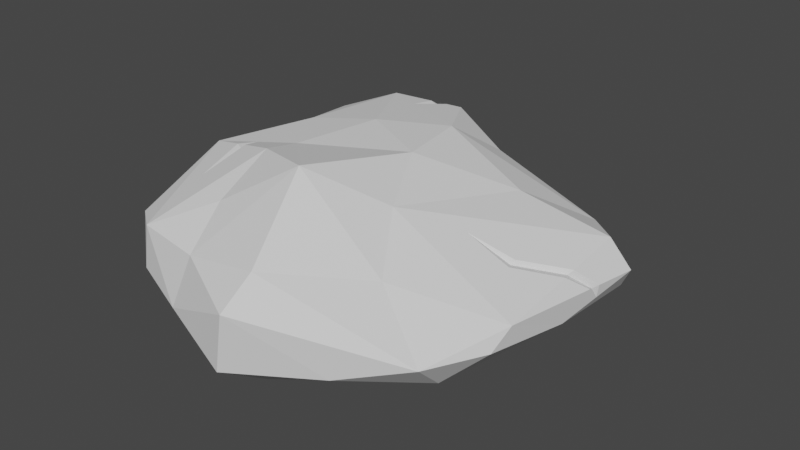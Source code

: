 # Source: Rock003.blend  (saved by Blender 3.0.42; exported with 4.5.12 LTS)
import bpy
from mathutils import Matrix  # noqa: F401  (used for matrix-valued properties, if any)

bpy.ops.wm.read_factory_settings(use_empty=True)
scene = bpy.context.scene
scene.name = 'Scene'

# ---- collections
col_collection = bpy.data.collections.new('Collection'); scene.collection.children.link(col_collection)

# ---- node groups
ng_auto_smooth = bpy.data.node_groups.new('Auto Smooth', 'GeometryNodeTree')
_s = ng_auto_smooth.interface.new_socket(name='Geometry', in_out='OUTPUT', socket_type='NodeSocketGeometry')
_s = ng_auto_smooth.interface.new_socket(name='Geometry', in_out='INPUT', socket_type='NodeSocketGeometry')
_s = ng_auto_smooth.interface.new_socket(name='Angle', in_out='INPUT', socket_type='NodeSocketFloat')
_s.subtype = 'ANGLE'
_s.min_value = 0.0
_s.max_value = 3.142
ng_auto_smooth.is_modifier = True
_N = ng_auto_smooth.nodes; _L = ng_auto_smooth.links
n0 = _N.new('NodeGroupOutput'); n0.name = 'Group Output'; n0.location = (480, -100)
n1 = _N.new('NodeGroupInput'); n1.name = 'Group Input'; n1.location = (-420, -300)
n2 = _N.new('NodeGroupInput'); n2.name = 'Group Input.001'; n2.location = (-60, -100)
n3 = _N.new('GeometryNodeSetShadeSmooth'); n3.name = 'Set Shade Smooth'; n3.location = (120, -100)
n3.domain = 'EDGE'
n4 = _N.new('GeometryNodeSetShadeSmooth'); n4.name = 'Set Shade Smooth.001'; n4.location = (300, -100)
n5 = _N.new('GeometryNodeInputMeshEdgeAngle'); n5.name = 'Edge Angle'; n5.location = (-420, -220)
n6 = _N.new('GeometryNodeInputEdgeSmooth'); n6.name = 'Is Edge Smooth'; n6.location = (-60, -160)
n7 = _N.new('GeometryNodeInputShadeSmooth'); n7.name = 'Is Face Smooth'; n7.location = (-240, -340)
n8 = _N.new('FunctionNodeBooleanMath'); n8.name = 'Boolean Math'; n8.location = (-60, -220)
n9 = _N.new('FunctionNodeCompare'); n9.name = 'Compare'; n9.location = (-240, -180)
n9.operation = 'LESS_EQUAL'
_L.new(n5.outputs[0], n9.inputs[0])
_L.new(n4.outputs[0], n0.inputs[0])
_L.new(n1.outputs[1], n9.inputs[1])
_L.new(n9.outputs[0], n8.inputs[0])
_L.new(n7.outputs[0], n8.inputs[1])
_L.new(n2.outputs[0], n3.inputs[0])
_L.new(n6.outputs[0], n3.inputs[1])
_L.new(n3.outputs[0], n4.inputs[0])
_L.new(n8.outputs[0], n3.inputs[2])
n0.is_active_output = True

# ---- world
world_world = bpy.data.worlds.new('World'); scene.world = world_world
world_world.use_nodes = True; world_world.node_tree.nodes.clear()
_N = world_world.node_tree.nodes; _L = world_world.node_tree.links
n0 = _N.new('ShaderNodeOutputWorld'); n0.name = 'World Output'; n0.location = (300, 300)
n1 = _N.new('ShaderNodeBackground'); n1.name = 'Background'; n1.location = (10, 300)
n1.inputs[0].default_value = (0.05088, 0.05088, 0.05088, 1.0)
_L.new(n1.outputs[0], n0.inputs[0])
n0.is_active_output = True
world_world.color = (0.05088, 0.05088, 0.05088)
world_world.use_sun_shadow = False
world_world.sun_shadow_jitter_overblur = 0.0

# ---- meshes
me_rock = bpy.data.meshes.new('rock')
me_rock.from_pydata([(0.1882, 0.04348, -0.1544), (-0.1849, 0.4859, -0.1333), (-0.3671, 0.1323, 0.1079), (-0.01865, -0.5238, -0.1511), (-0.322, -0.4316, 0.04546), (0.2847, 0.2732, -0.1077), (0.4432, -0.2336, -0.05956), (0.5023, 0.1949, -0.03951), (-0.1883, 0.1635, 0.1396), (0.1167, -0.1354, 0.1145), (0.3743, -0.368, -0.05904), (0.4672, -0.01568, -0.08644), (0.2304, 0.3978, -0.07337), (0.2303, 0.1669, 0.07669), (-0.1525, 0.4561, 0.09187), (0.01476, 0.05232, 0.1467), (-0.2421, -0.05061, 0.1324), (-0.4674, -0.09008, 0.09072), (-0.2108, -0.4704, -0.09976), (-0.2022, -0.3246, 0.09987), (-0.1167, -0.08223, -0.1657), (-0.3964, 0.4726, -0.09172), (0.4554, -0.1839, -0.0146), (0.3508, -0.2755, -0.1455), (0.4522, 0.1841, 0.02778), (-0.03378, 0.2604, 0.1319), (-0.3622, 0.4473, 0.08407), (-0.1593, -0.4517, 0.0364), (0.01441, -0.5313, -0.0003458), (0.04525, -0.4707, 0.08021), (0.01786, 0.4745, -0.06202), (-0.2259, 0.5766, -0.02836), (0.002239, 0.4147, 0.02884), (0.3295, 0.3353, -0.02977), (-0.01718, -0.3891, -0.2394), (-0.01939, -0.2094, -0.256), (0.0363, -0.04688, -0.2153), (-0.3385, -0.1098, -0.154), (0.2081, -0.4351, -0.1175), (-0.05482, 0.1614, -0.1605), (0.02777, 0.4392, -0.1055), (-0.4641, 0.3047, -0.06618), (-0.4937, -0.1094, -0.05483), (-0.4943, 0.06813, 0.02936), (-0.4669, 0.3546, 0.04887), (-0.4341, -0.3502, 0.01195), (0.216, -0.286, 0.0396), (0.4596, 0.2385, -0.1115), (-0.223, -0.1634, 0.1616), (-0.03879, -0.2478, 0.2018), (-0.3282, 0.1211, -0.1052), (-0.3431, -0.4298, -0.06743), (0.4888, 0.086, -0.03235), (0.4849, 0.05474, -0.03029), (0.4534, 0.03859, 0.01102), (0.4537, 0.005296, 0.007181), (0.4842, 0.08616, -0.06374), (0.3651, -0.06812, 0.03134), (0.2547, -0.06297, 0.07224), (0.3604, -0.0413, 0.03607), (0.4471, 0.02403, 0.002928), (0.4803, 0.07123, -0.03756), (0.3577, -0.05192, 0.02705), (-0.3662, -0.1204, 0.12), (-0.3291, -0.1316, 0.1308), (-0.3524, -0.06993, 0.112), (-0.3499, -0.2442, 0.08993), (-0.3425, -0.1318, 0.1174), (-0.1879, 0.5143, 0.03383), (-0.1982, 0.4542, 0.09017), (-0.2464, 0.4522, 0.08837), (-0.245, 0.3805, 0.1012), (-0.2209, 0.4517, 0.07719), (-0.0968, -0.315, -0.1928), (-0.2036, -0.1519, -0.1971), (-0.1669, -0.1686, -0.1989), (-0.1567, -0.1666, -0.2121)], [], [(11, 6, 23), (22, 55, 57, 58, 59, 54, 24, 9), (47, 7, 56, 11), (24, 13, 9), (22, 53, 55), (0, 47, 11), (11, 56, 53, 22), (33, 5, 12), (47, 5, 33), (25, 15, 13), (13, 15, 9), (2, 8, 26), (26, 8, 25, 71), (16, 8, 2), (19, 49, 48), (15, 49, 9), (16, 49, 15), (17, 63, 65), (49, 29, 46), (27, 29, 49), (9, 46, 22), (49, 46, 9), (4, 27, 19), (4, 51, 18), (18, 3, 28), (3, 38, 28), (28, 38, 10), (10, 22, 46), (12, 30, 32), (12, 32, 33), (12, 40, 30), (31, 26, 70, 68), (32, 14, 25), (33, 25, 13), (18, 73, 35, 34), (34, 35, 23), (23, 35, 36), (18, 37, 74, 73), (18, 34, 3), (20, 36, 35), (23, 36, 0), (38, 34, 23), (39, 40, 5), (36, 39, 0), (39, 5, 0), (20, 39, 36), (50, 21, 39), (40, 1, 30), (50, 41, 21), (17, 2, 43), (43, 2, 44), (44, 26, 21), (51, 45, 42), (42, 45, 17), (37, 51, 42), (38, 23, 10), (23, 6, 10), (10, 6, 22), (0, 11, 23), (11, 22, 6), (33, 7, 47), (33, 24, 7), (13, 24, 33), (25, 8, 15), (14, 69, 71, 25), (17, 65, 16, 2), (16, 15, 8), (16, 48, 49), (17, 4, 48, 64, 66, 63), (4, 19, 48), (29, 27, 28), (27, 18, 28), (49, 19, 27), (27, 4, 18), (29, 28, 10), (46, 29, 10), (32, 30, 14), (30, 31, 68, 14), (31, 30, 1), (31, 1, 21), (33, 32, 25), (35, 76, 20), (38, 3, 34), (51, 37, 18), (37, 50, 20), (40, 39, 1), (20, 50, 39), (39, 21, 1), (5, 40, 12), (0, 5, 47), (42, 43, 41), (41, 43, 44), (50, 42, 41), (50, 37, 42), (44, 2, 26), (41, 44, 21), (21, 26, 31), (43, 42, 17), (45, 51, 4), (17, 45, 4), (55, 53, 61, 60), (54, 52, 7, 24), (54, 59, 62, 60), (53, 56, 61), (52, 56, 7), (60, 62, 57, 55), (61, 56, 52), (60, 61, 52, 54), (57, 62, 58), (62, 59, 58), (65, 63, 67), (64, 48, 16, 65), (63, 66, 67), (67, 64, 65), (67, 66, 64), (71, 69, 72), (70, 26, 71), (68, 70, 72), (69, 14, 68), (72, 69, 68), (72, 70, 71), (20, 76, 75), (75, 74, 20), (74, 37, 20), (73, 74, 75), (75, 76, 73), (76, 35, 73)])
_uv = me_rock.uv_layers.new(name='UVMap')
_uv.uv.foreach_set('vector', [0.4686, 0.7381, 0.4685, 0.7378, 0.4686, 0.7377, 0.4696, 0.7375, 0.4694, 0.7374, 0.4695, 0.7373, 0.4695, 0.7372, 0.4694, 0.7373, 0.4693, 0.7374, 0.4691, 0.7374, 0.4696, 0.737, 0.4686, 0.7385, 0.4685, 0.7384, 0.4685, 0.7383, 0.4686, 0.7381, 0.4691, 0.7374, 0.4692, 0.7371, 0.4696, 0.737, 0.4684, 0.7379, 0.4685, 0.7382, 0.4684, 0.7382, 0.4678, 0.737, 0.4675, 0.7374, 0.4674, 0.7371, 0.4686, 0.7381, 0.4685, 0.7383, 0.4685, 0.7382, 0.4684, 0.7379, 0.4678, 0.7374, 0.4678, 0.7373, 0.4679, 0.7375, 0.4675, 0.7374, 0.4678, 0.7373, 0.4678, 0.7374, 0.4691, 0.7367, 0.4694, 0.7368, 0.4692, 0.7371, 0.4692, 0.7371, 0.4694, 0.7368, 0.4696, 0.737, 0.4693, 0.7363, 0.4693, 0.7365, 0.4689, 0.7362, 0.4689, 0.7362, 0.4693, 0.7365, 0.4691, 0.7367, 0.469, 0.7364, 0.4696, 0.7365, 0.4693, 0.7365, 0.4693, 0.7363, 0.4699, 0.7366, 0.4698, 0.7368, 0.4697, 0.7365, 0.4694, 0.7368, 0.4698, 0.7368, 0.4696, 0.737, 0.4696, 0.7365, 0.4698, 0.7368, 0.4694, 0.7368, 0.4696, 0.7362, 0.4697, 0.7363, 0.4696, 0.7363, 0.4698, 0.7368, 0.4701, 0.7369, 0.4698, 0.7371, 0.4701, 0.7367, 0.4701, 0.7369, 0.4698, 0.7368, 0.4696, 0.737, 0.4698, 0.7371, 0.4696, 0.7375, 0.4698, 0.7368, 0.4698, 0.7371, 0.4696, 0.737, 0.4701, 0.7364, 0.4701, 0.7367, 0.4699, 0.7366, 0.4681, 0.7383, 0.468, 0.7384, 0.4679, 0.7382, 0.4679, 0.7382, 0.4678, 0.7379, 0.468, 0.7379, 0.4678, 0.7379, 0.4678, 0.7377, 0.468, 0.7379, 0.468, 0.7379, 0.4678, 0.7377, 0.4679, 0.7375, 0.4699, 0.7374, 0.4696, 0.7375, 0.4698, 0.7371, 0.4678, 0.7376, 0.4678, 0.7379, 0.4676, 0.7379, 0.4678, 0.7376, 0.4676, 0.7379, 0.4677, 0.7375, 0.4679, 0.7375, 0.4682, 0.7374, 0.4682, 0.7375, 0.4678, 0.7383, 0.4675, 0.7384, 0.4676, 0.7383, 0.4677, 0.7382, 0.4676, 0.7379, 0.4676, 0.7381, 0.4674, 0.7379, 0.4689, 0.7372, 0.4691, 0.7367, 0.4692, 0.7371, 0.468, 0.7361, 0.468, 0.7364, 0.4679, 0.7366, 0.4678, 0.7363, 0.4678, 0.7363, 0.4679, 0.7366, 0.4674, 0.7367, 0.4674, 0.7367, 0.4679, 0.7366, 0.4679, 0.7368, 0.468, 0.7361, 0.4684, 0.7365, 0.4682, 0.7365, 0.468, 0.7364, 0.468, 0.7361, 0.4678, 0.7363, 0.4678, 0.7362, 0.4681, 0.7367, 0.4679, 0.7368, 0.4679, 0.7366, 0.4674, 0.7367, 0.4679, 0.7368, 0.4678, 0.737, 0.4675, 0.7364, 0.4678, 0.7363, 0.4674, 0.7367, 0.4682, 0.737, 0.4682, 0.7374, 0.4678, 0.7373, 0.4679, 0.7368, 0.4682, 0.737, 0.4678, 0.737, 0.4682, 0.737, 0.4678, 0.7373, 0.4678, 0.737, 0.4681, 0.7367, 0.4682, 0.737, 0.4679, 0.7368, 0.4685, 0.7368, 0.4688, 0.7372, 0.4682, 0.737, 0.4682, 0.7374, 0.4685, 0.7374, 0.4682, 0.7375, 0.4685, 0.7368, 0.4688, 0.737, 0.4688, 0.7372, 0.4682, 0.7384, 0.4681, 0.7381, 0.4683, 0.7382, 0.4694, 0.7361, 0.4693, 0.7363, 0.469, 0.7361, 0.4683, 0.7379, 0.4681, 0.7378, 0.4684, 0.7377, 0.4682, 0.7361, 0.4684, 0.7362, 0.4686, 0.7364, 0.4691, 0.7377, 0.4689, 0.7376, 0.4691, 0.7375, 0.4684, 0.7365, 0.4682, 0.7361, 0.4686, 0.7364, 0.4686, 0.7375, 0.4686, 0.7377, 0.4685, 0.7376, 0.4686, 0.7377, 0.4685, 0.7378, 0.4685, 0.7376, 0.4685, 0.7376, 0.4685, 0.7378, 0.4684, 0.7379, 0.4678, 0.737, 0.4674, 0.7371, 0.4674, 0.7367, 0.4686, 0.7381, 0.4684, 0.7379, 0.4685, 0.7378, 0.4689, 0.7375, 0.4688, 0.7378, 0.4688, 0.7376, 0.4689, 0.7375, 0.4689, 0.7377, 0.4688, 0.7378, 0.4692, 0.7371, 0.4691, 0.7374, 0.4689, 0.7372, 0.4691, 0.7367, 0.4693, 0.7365, 0.4694, 0.7368, 0.4688, 0.7365, 0.4689, 0.7364, 0.469, 0.7364, 0.4691, 0.7367, 0.4696, 0.7362, 0.4696, 0.7363, 0.4696, 0.7365, 0.4693, 0.7363, 0.4696, 0.7365, 0.4694, 0.7368, 0.4693, 0.7365, 0.4696, 0.7365, 0.4697, 0.7365, 0.4698, 0.7368, 0.4696, 0.7362, 0.4701, 0.7364, 0.4697, 0.7365, 0.4697, 0.7364, 0.4698, 0.7364, 0.4697, 0.7363, 0.4701, 0.7364, 0.4699, 0.7366, 0.4697, 0.7365, 0.4681, 0.7378, 0.4681, 0.7381, 0.468, 0.7379, 0.4681, 0.7381, 0.4679, 0.7382, 0.468, 0.7379, 0.4698, 0.7368, 0.4699, 0.7366, 0.4701, 0.7367, 0.4681, 0.7381, 0.4681, 0.7383, 0.4679, 0.7382, 0.4681, 0.7378, 0.468, 0.7379, 0.4679, 0.7375, 0.4698, 0.7371, 0.4701, 0.7369, 0.4699, 0.7374, 0.4676, 0.7379, 0.4678, 0.7379, 0.4676, 0.7381, 0.4678, 0.7379, 0.4678, 0.7383, 0.4677, 0.7382, 0.4676, 0.7381, 0.4686, 0.7375, 0.4682, 0.7375, 0.4685, 0.7374, 0.4686, 0.7375, 0.4685, 0.7374, 0.4688, 0.7372, 0.4689, 0.7372, 0.4689, 0.7367, 0.4691, 0.7367, 0.4679, 0.7366, 0.4681, 0.7365, 0.4681, 0.7367, 0.4675, 0.7364, 0.4678, 0.7362, 0.4678, 0.7363, 0.4682, 0.7361, 0.4684, 0.7365, 0.468, 0.7361, 0.4684, 0.7365, 0.4685, 0.7368, 0.4681, 0.7367, 0.4682, 0.7374, 0.4682, 0.737, 0.4685, 0.7374, 0.4681, 0.7367, 0.4685, 0.7368, 0.4682, 0.737, 0.4682, 0.737, 0.4688, 0.7372, 0.4685, 0.7374, 0.4678, 0.7373, 0.4682, 0.7374, 0.4679, 0.7375, 0.4678, 0.737, 0.4678, 0.7373, 0.4675, 0.7374, 0.4684, 0.7383, 0.4683, 0.7382, 0.4684, 0.7379, 0.4684, 0.7379, 0.4683, 0.7382, 0.4683, 0.7379, 0.4685, 0.7368, 0.4686, 0.7364, 0.4688, 0.737, 0.4685, 0.7368, 0.4684, 0.7365, 0.4686, 0.7364, 0.469, 0.7361, 0.4693, 0.7363, 0.4689, 0.7362, 0.4684, 0.7379, 0.4683, 0.7379, 0.4684, 0.7377, 0.4684, 0.7377, 0.4681, 0.7378, 0.4682, 0.7375, 0.4683, 0.7382, 0.4684, 0.7383, 0.4682, 0.7384, 0.4681, 0.7385, 0.468, 0.7384, 0.4681, 0.7383, 0.4696, 0.7362, 0.47, 0.7363, 0.4701, 0.7364, 0.4694, 0.7374, 0.4693, 0.7375, 0.4693, 0.7375, 0.4693, 0.7374, 0.4684, 0.7382, 0.4685, 0.7383, 0.4685, 0.7384, 0.4684, 0.7384, 0.4684, 0.7382, 0.4684, 0.7381, 0.4684, 0.738, 0.4684, 0.7382, 0.4687, 0.7375, 0.4687, 0.7375, 0.4687, 0.7375, 0.4685, 0.7383, 0.4685, 0.7383, 0.4685, 0.7384, 0.4693, 0.7374, 0.4695, 0.7373, 0.4695, 0.7373, 0.4694, 0.7374, 0.4685, 0.7383, 0.4685, 0.7383, 0.4685, 0.7383, 0.4684, 0.7382, 0.4685, 0.7383, 0.4685, 0.7383, 0.4684, 0.7382, 0.4695, 0.7373, 0.4695, 0.7373, 0.4695, 0.7372, 0.4695, 0.7373, 0.4694, 0.7373, 0.4695, 0.7372, 0.4696, 0.7363, 0.4697, 0.7363, 0.4697, 0.7363, 0.4697, 0.7364, 0.4697, 0.7365, 0.4696, 0.7365, 0.4696, 0.7363, 0.4697, 0.7363, 0.4698, 0.7364, 0.4697, 0.7363, 0.4687, 0.7375, 0.4687, 0.7375, 0.4687, 0.7375, 0.4687, 0.7375, 0.4687, 0.7376, 0.4687, 0.7375, 0.4687, 0.7377, 0.4686, 0.7376, 0.4687, 0.7376, 0.4689, 0.7364, 0.4689, 0.7362, 0.469, 0.7364, 0.4688, 0.7365, 0.4689, 0.7364, 0.4689, 0.7364, 0.4676, 0.7382, 0.4676, 0.7381, 0.4677, 0.7382, 0.4687, 0.7376, 0.4686, 0.7376, 0.4687, 0.7375, 0.4689, 0.7364, 0.4689, 0.7364, 0.469, 0.7364, 0.4687, 0.7376, 0.4687, 0.7375, 0.4687, 0.7375, 0.4681, 0.7365, 0.4682, 0.7365, 0.4681, 0.7367, 0.4682, 0.7365, 0.4684, 0.7365, 0.4681, 0.7367, 0.468, 0.7364, 0.4682, 0.7365, 0.4681, 0.7365, 0.4681, 0.7365, 0.4681, 0.7365, 0.468, 0.7364, 0.4681, 0.7365, 0.4679, 0.7366, 0.468, 0.7364])
me_rock.use_remesh_fix_poles = True
me_rock.use_remesh_preserve_attributes = False
me_rock.update()

# ---- objects
ob_rock = bpy.data.objects.new('rock', me_rock)

# ---- transforms, parenting, visibility, modifiers, constraints
ob_rock.location = (0.0, 0.0, 0.0)
_m = ob_rock.modifiers.new('Auto Smooth', 'NODES')
_m.node_group = ng_auto_smooth
_gi = [s.identifier for s in ng_auto_smooth.interface.items_tree if s.item_type == 'SOCKET' and s.in_out == 'INPUT']
_m[_gi[1]] = 0.5236  # Angle

# ---- collection membership
col_collection.objects.link(ob_rock)

# ---- scene / render settings (as saved in the file)
scene.frame_start = 1; scene.frame_end = 250; scene.frame_set(1)
scene.render.engine = 'BLENDER_EEVEE_NEXT'
scene.cycles.sampling_pattern = 'TABULATED_SOBOL'
scene.cycles.use_light_tree = False
scene.view_settings.view_transform = 'Filmic'
bpy.context.view_layer.update()

# ---- added for rendering (the .blend has no active camera and no usable light): camera, sun
cam_auto = bpy.data.cameras.new('AutoCamera')
cam_auto.lens = 50.0
cam_auto.sensor_width = 36.0
cam_auto.clip_end = 1000.0
ob_auto_camera = bpy.data.objects.new('AutoCamera', cam_auto)
scene.collection.objects.link(ob_auto_camera)
ob_auto_camera.location = (1.4463, -1.70809, 1.12672)
ob_auto_camera.rotation_euler = (1.09748, -7.21219e-08, 0.694738)
scene.camera = ob_auto_camera
light_auto_sun = bpy.data.lights.new('AutoSun', 'SUN')
light_auto_sun.energy = 3.0
light_auto_sun.angle = 0.0523599
ob_auto_sun = bpy.data.objects.new('AutoSun', light_auto_sun)
scene.collection.objects.link(ob_auto_sun)
ob_auto_sun.rotation_euler = (0.872665, 0.174533, 0.523599)
bpy.context.view_layer.update()
